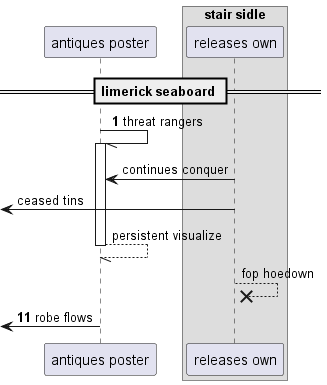

The diagram above was rendered by PlantUML. Its source (embedded in the PNG):
@startuml
participant "antiques poster" as 0
box "stair sidle"
participant "releases own" as 1
end box
== limerick seaboard ==
autonumber 1 10
0 -// 0++ : threat rangers
autonumber stop
1 -> 0: continues conquer
 [<- 1: ceased tins
return persistent visualize
1 -->x 1: fop hoedown
autonumber resume
 [<- 0: robe flows
autonumber stop
@enduml